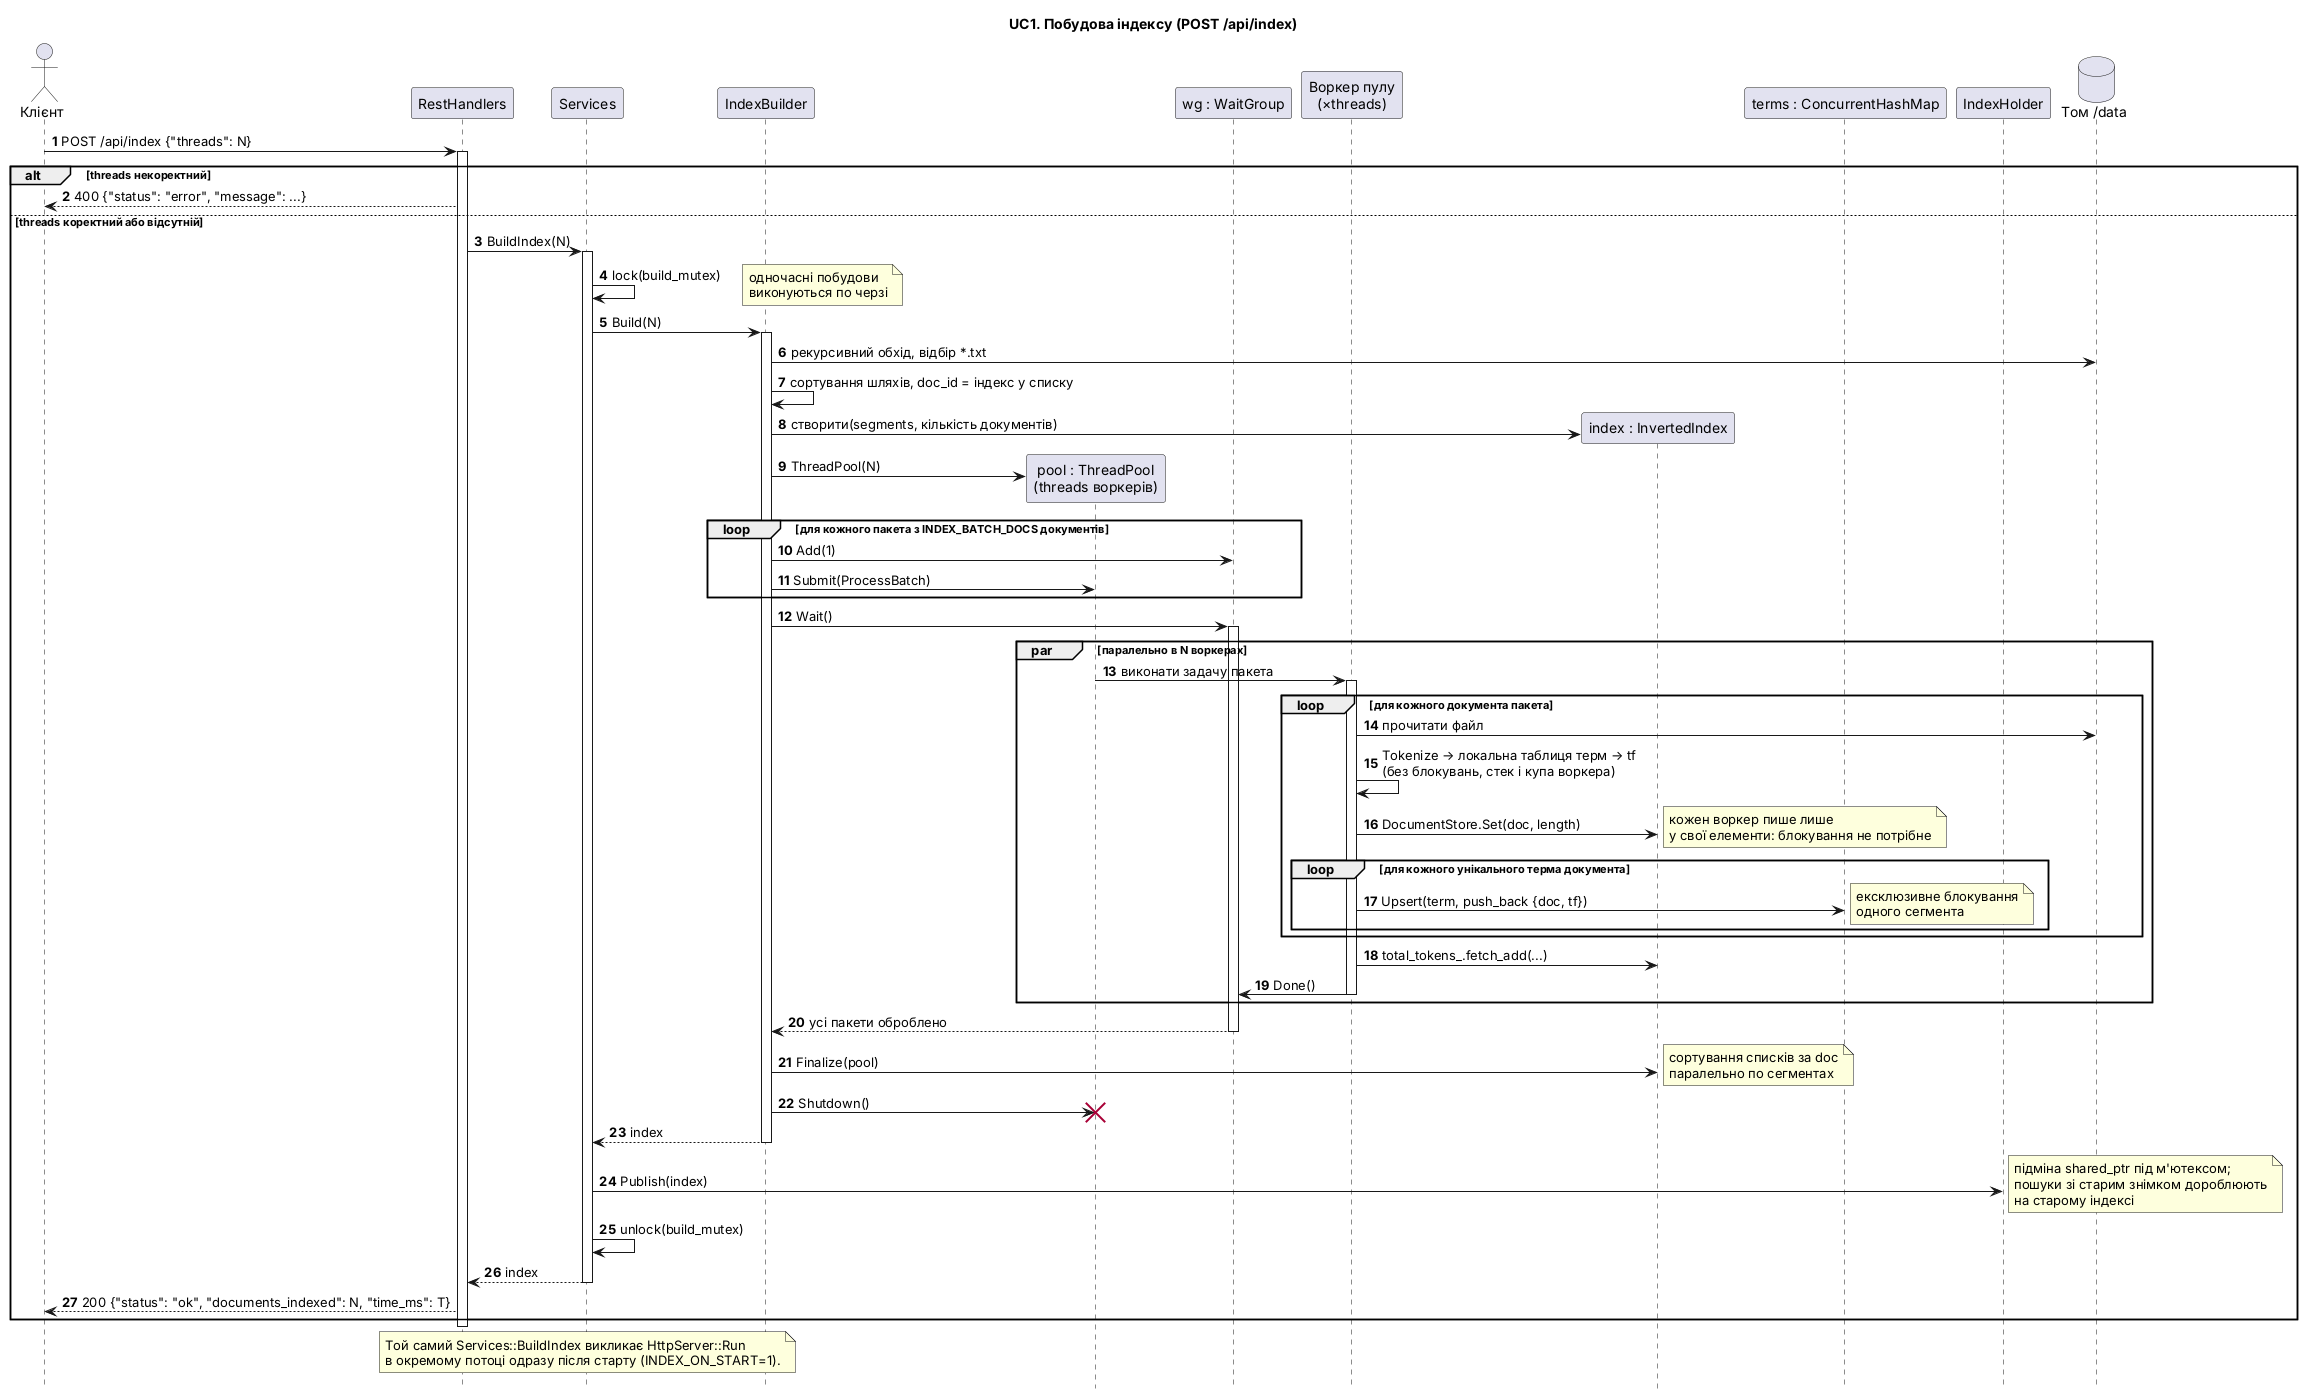

The diagram above was rendered by PlantUML. Its source (embedded in the PNG):
@startuml seq_build_index
' UC1. Побудувати індекс. Модель до реалізації: див. docs/PLAN.md, розділи 4.3, 5.1-5.5.
autonumber
hide footbox

title UC1. Побудова індексу (POST /api/index)

actor "Клієнт" as Client
participant "RestHandlers" as Rest
participant "Services" as Svc
participant "IndexBuilder" as Builder
participant "pool : ThreadPool\n(threads воркерів)" as Pool
participant "wg : WaitGroup" as WG
participant "Воркер пулу\n(×threads)" as Worker
participant "index : InvertedIndex" as Index
participant "terms : ConcurrentHashMap" as Map
participant "IndexHolder" as Holder
database "Том /data" as Data

Client -> Rest : POST /api/index {"threads": N}
activate Rest

alt threads некоректний
  Rest --> Client : 400 {"status": "error", "message": ...}
else threads коректний або відсутній
  Rest -> Svc : BuildIndex(N)
  activate Svc
  Svc -> Svc : lock(build_mutex)
  note right : одночасні побудови\nвиконуються по черзі

  Svc -> Builder : Build(N)
  activate Builder
  Builder -> Data : рекурсивний обхід, відбір *.txt
  Builder -> Builder : сортування шляхів, doc_id = індекс у списку
  Builder -> Index ** : створити(segments, кількість документів)
  Builder -> Pool ** : ThreadPool(N)

  loop для кожного пакета з INDEX_BATCH_DOCS документів
    Builder -> WG : Add(1)
    Builder -> Pool : Submit(ProcessBatch)
  end

  Builder -> WG : Wait()
  activate WG

  par паралельно в N воркерах
    Pool -> Worker : виконати задачу пакета
    activate Worker
    loop для кожного документа пакета
      Worker -> Data : прочитати файл
      Worker -> Worker : Tokenize → локальна таблиця терм → tf\n(без блокувань, стек і купа воркера)
      Worker -> Index : DocumentStore.Set(doc, length)
      note right : кожен воркер пише лише\nу свої елементи: блокування не потрібне
      loop для кожного унікального терма документа
        Worker -> Map : Upsert(term, push_back {doc, tf})
        note right : ексклюзивне блокування\nодного сегмента
      end
    end
    Worker -> Index : total_tokens_.fetch_add(...)
    Worker -> WG : Done()
    deactivate Worker
  end

  WG --> Builder : усі пакети оброблено
  deactivate WG

  Builder -> Index : Finalize(pool)
  note right : сортування списків за doc\nпаралельно по сегментах
  Builder -> Pool : Shutdown()
  destroy Pool
  Builder --> Svc : index
  deactivate Builder

  Svc -> Holder : Publish(index)
  note right : підміна shared_ptr під м'ютексом;\nпошуки зі старим знімком дороблюють\nна старому індексі
  Svc -> Svc : unlock(build_mutex)
  Svc --> Rest : index
  deactivate Svc
  Rest --> Client : 200 {"status": "ok", "documents_indexed": N, "time_ms": T}
end
deactivate Rest

note over Svc
  Той самий Services::BuildIndex викликає HttpServer::Run
  в окремому потоці одразу після старту (INDEX_ON_START=1).
end note

@enduml